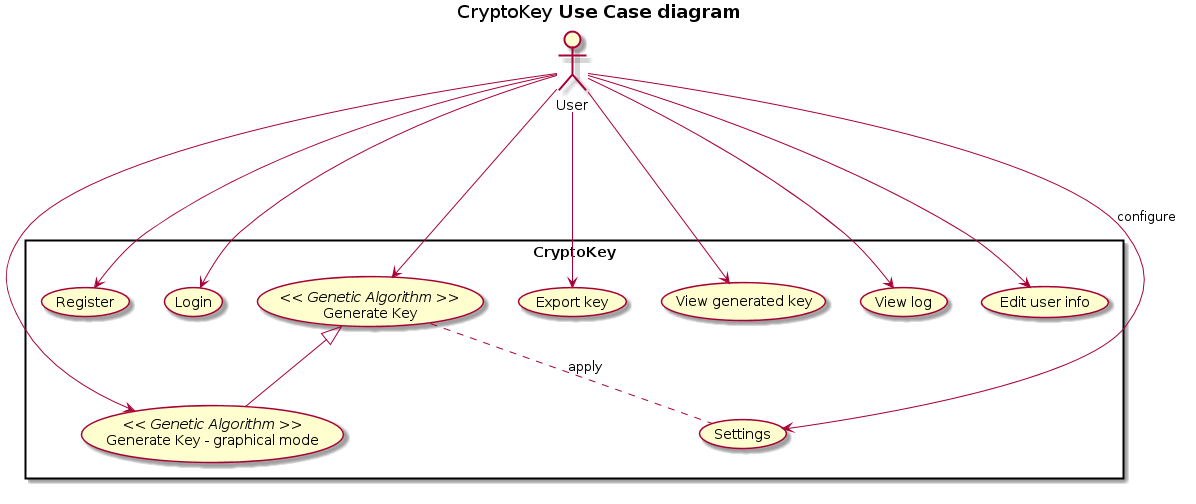

The diagram above was rendered by PlantUML. Its source (embedded in the PNG):
@startuml
title CryptoKey <b>Use Case diagram</b>
skinparam packageStyle rect
actor User

rectangle CryptoKey {

	(Generate Key) as (Key) << Genetic Algorithm >>
	(Generate Key - graphical mode) as (KeyGraph) << Genetic Algorithm >>
	(Edit user info) as (Edit)

	User --> (Register)
	User --> (Login)
	User --> (Edit)
	User --> (Settings) : configure
	(Key) .. (Settings) : apply
	User ---> (Key)
	(Key)<|--(KeyGraph)
	User --> (KeyGraph)
	User --> (Export key)
	User --> (View generated key)
	User --> (View log)		
}

@enduml